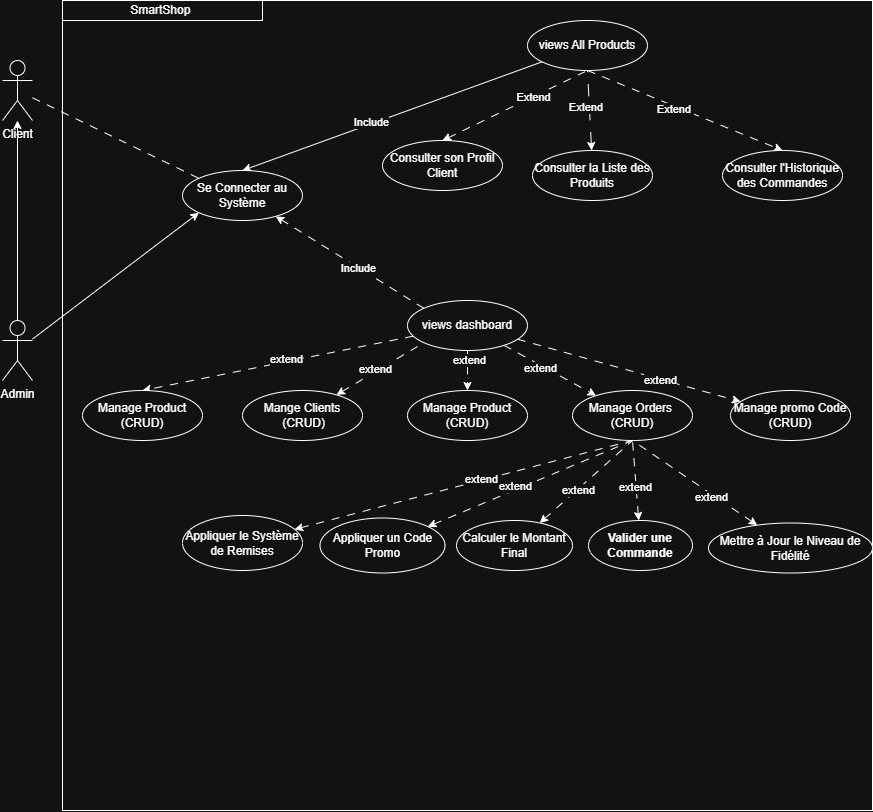

The diagram above was exported from draw.io. Its source (the exported page's mxGraphModel, read from the mxfile embedded in the PNG):
<mxGraphModel dx="1429" dy="1858" grid="1" gridSize="10" guides="1" tooltips="1" connect="1" arrows="1" fold="1" page="1" pageScale="1" pageWidth="850" pageHeight="1100" math="0" shadow="0">
  <root>
    <mxCell id="0" />
    <mxCell id="1" parent="0" />
    <mxCell id="cyHLhSf-PtWjTbiy9sk0-1" parent="1" style="whiteSpace=wrap;html=1;aspect=fixed;fontStyle=1" value="" vertex="1">
      <mxGeometry height="810" width="810" x="260" y="-60" as="geometry" />
    </mxCell>
    <mxCell id="cyHLhSf-PtWjTbiy9sk0-2" parent="1" style="rounded=0;whiteSpace=wrap;html=1;" value="SmartShop&amp;nbsp;" vertex="1">
      <mxGeometry height="20" width="200" x="260" y="-60" as="geometry" />
    </mxCell>
    <mxCell id="cyHLhSf-PtWjTbiy9sk0-7" edge="1" parent="1" source="cyHLhSf-PtWjTbiy9sk0-15" style="rounded=0;orthogonalLoop=1;jettySize=auto;html=1;entryX=0.5;entryY=0;entryDx=0;entryDy=0;" target="cyHLhSf-PtWjTbiy9sk0-6">
      <mxGeometry relative="1" as="geometry" />
    </mxCell>
    <mxCell id="cyHLhSf-PtWjTbiy9sk0-38" connectable="0" parent="cyHLhSf-PtWjTbiy9sk0-7" style="edgeLabel;html=1;align=center;verticalAlign=middle;resizable=0;points=[];" value="Include" vertex="1">
      <mxGeometry relative="1" x="0.1414" y="-2" as="geometry">
        <mxPoint as="offset" />
      </mxGeometry>
    </mxCell>
    <mxCell id="cyHLhSf-PtWjTbiy9sk0-69" edge="1" parent="1" source="cyHLhSf-PtWjTbiy9sk0-3" style="rounded=0;orthogonalLoop=1;jettySize=auto;html=1;entryX=0;entryY=0;entryDx=0;entryDy=0;endArrow=none;endFill=0;dashed=1;dashPattern=8 8;" target="cyHLhSf-PtWjTbiy9sk0-6">
      <mxGeometry relative="1" as="geometry" />
    </mxCell>
    <mxCell id="cyHLhSf-PtWjTbiy9sk0-3" parent="1" style="shape=umlActor;verticalLabelPosition=bottom;verticalAlign=top;html=1;outlineConnect=0;" value="Client" vertex="1">
      <mxGeometry height="60" width="30" x="200" as="geometry" />
    </mxCell>
    <mxCell id="cyHLhSf-PtWjTbiy9sk0-8" edge="1" parent="1" source="cyHLhSf-PtWjTbiy9sk0-4" style="edgeStyle=orthogonalEdgeStyle;rounded=0;orthogonalLoop=1;jettySize=auto;html=1;" target="cyHLhSf-PtWjTbiy9sk0-3">
      <mxGeometry relative="1" as="geometry" />
    </mxCell>
    <mxCell id="cyHLhSf-PtWjTbiy9sk0-11" edge="1" parent="1" source="cyHLhSf-PtWjTbiy9sk0-4" style="rounded=0;orthogonalLoop=1;jettySize=auto;html=1;entryX=0;entryY=1;entryDx=0;entryDy=0;" target="cyHLhSf-PtWjTbiy9sk0-6">
      <mxGeometry relative="1" as="geometry" />
    </mxCell>
    <mxCell id="cyHLhSf-PtWjTbiy9sk0-4" parent="1" style="shape=umlActor;verticalLabelPosition=bottom;verticalAlign=top;html=1;outlineConnect=0;" value="Admin" vertex="1">
      <mxGeometry height="60" width="30" x="200" y="260" as="geometry" />
    </mxCell>
    <mxCell id="cyHLhSf-PtWjTbiy9sk0-10" edge="1" parent="1" source="cyHLhSf-PtWjTbiy9sk0-6" style="rounded=0;orthogonalLoop=1;jettySize=auto;html=1;entryX=0;entryY=0;entryDx=0;entryDy=0;dashed=1;dashPattern=8 8;endArrow=none;endFill=0;startArrow=classic;startFill=1;" target="cyHLhSf-PtWjTbiy9sk0-9">
      <mxGeometry relative="1" as="geometry" />
    </mxCell>
    <mxCell id="cyHLhSf-PtWjTbiy9sk0-32" connectable="0" parent="cyHLhSf-PtWjTbiy9sk0-10" style="edgeLabel;html=1;align=center;verticalAlign=middle;resizable=0;points=[];" value="Include" vertex="1">
      <mxGeometry relative="1" x="0.0971" as="geometry">
        <mxPoint as="offset" />
      </mxGeometry>
    </mxCell>
    <mxCell id="cyHLhSf-PtWjTbiy9sk0-17" edge="1" parent="1" source="cyHLhSf-PtWjTbiy9sk0-15" style="rounded=0;orthogonalLoop=1;jettySize=auto;html=1;entryX=0.5;entryY=0;entryDx=0;entryDy=0;endArrow=classic;endFill=1;startArrow=none;startFill=0;dashed=1;dashPattern=8 8;exitX=0.5;exitY=1;exitDx=0;exitDy=0;" target="cyHLhSf-PtWjTbiy9sk0-16">
      <mxGeometry relative="1" as="geometry" />
    </mxCell>
    <mxCell id="cyHLhSf-PtWjTbiy9sk0-36" connectable="0" parent="cyHLhSf-PtWjTbiy9sk0-17" style="edgeLabel;html=1;align=center;verticalAlign=middle;resizable=0;points=[];" value="Extend&amp;nbsp;" vertex="1">
      <mxGeometry relative="1" x="-0.0958" y="-2" as="geometry">
        <mxPoint as="offset" />
      </mxGeometry>
    </mxCell>
    <mxCell id="cyHLhSf-PtWjTbiy9sk0-6" parent="1" style="ellipse;whiteSpace=wrap;html=1;" value="Se Connecter au Système" vertex="1">
      <mxGeometry height="50" width="120" x="380" y="110" as="geometry" />
    </mxCell>
    <mxCell id="cyHLhSf-PtWjTbiy9sk0-25" edge="1" parent="1" source="cyHLhSf-PtWjTbiy9sk0-9" style="rounded=0;orthogonalLoop=1;jettySize=auto;html=1;entryX=0.5;entryY=0;entryDx=0;entryDy=0;dashed=1;dashPattern=8 8;" target="cyHLhSf-PtWjTbiy9sk0-12">
      <mxGeometry relative="1" as="geometry" />
    </mxCell>
    <mxCell id="cyHLhSf-PtWjTbiy9sk0-29" connectable="0" parent="cyHLhSf-PtWjTbiy9sk0-25" style="edgeLabel;html=1;align=center;verticalAlign=middle;resizable=0;points=[];" value="extend" vertex="1">
      <mxGeometry relative="1" x="-0.0713" y="-3" as="geometry">
        <mxPoint as="offset" />
      </mxGeometry>
    </mxCell>
    <mxCell id="cyHLhSf-PtWjTbiy9sk0-26" edge="1" parent="1" source="cyHLhSf-PtWjTbiy9sk0-9" style="rounded=0;orthogonalLoop=1;jettySize=auto;html=1;entryX=0.5;entryY=0;entryDx=0;entryDy=0;dashed=1;dashPattern=8 8;" target="cyHLhSf-PtWjTbiy9sk0-24">
      <mxGeometry relative="1" as="geometry" />
    </mxCell>
    <mxCell id="cyHLhSf-PtWjTbiy9sk0-30" connectable="0" parent="cyHLhSf-PtWjTbiy9sk0-26" style="edgeLabel;html=1;align=center;verticalAlign=middle;resizable=0;points=[];" value="extend" vertex="1">
      <mxGeometry relative="1" x="-0.5393" y="1" as="geometry">
        <mxPoint as="offset" />
      </mxGeometry>
    </mxCell>
    <mxCell id="cyHLhSf-PtWjTbiy9sk0-27" edge="1" parent="1" source="cyHLhSf-PtWjTbiy9sk0-9" style="rounded=0;orthogonalLoop=1;jettySize=auto;html=1;dashed=1;dashPattern=8 8;" target="cyHLhSf-PtWjTbiy9sk0-14">
      <mxGeometry relative="1" as="geometry" />
    </mxCell>
    <mxCell id="cyHLhSf-PtWjTbiy9sk0-31" connectable="0" parent="cyHLhSf-PtWjTbiy9sk0-27" style="edgeLabel;html=1;align=center;verticalAlign=middle;resizable=0;points=[];" value="extend" vertex="1">
      <mxGeometry relative="1" x="-0.1863" y="-2" as="geometry">
        <mxPoint as="offset" />
      </mxGeometry>
    </mxCell>
    <mxCell id="cyHLhSf-PtWjTbiy9sk0-40" edge="1" parent="1" source="cyHLhSf-PtWjTbiy9sk0-9" style="rounded=0;orthogonalLoop=1;jettySize=auto;html=1;dashed=1;dashPattern=8 8;" target="cyHLhSf-PtWjTbiy9sk0-39">
      <mxGeometry relative="1" as="geometry" />
    </mxCell>
    <mxCell id="cyHLhSf-PtWjTbiy9sk0-41" connectable="0" parent="cyHLhSf-PtWjTbiy9sk0-40" style="edgeLabel;html=1;align=center;verticalAlign=middle;resizable=0;points=[];" value="extend" vertex="1">
      <mxGeometry relative="1" x="0.2696" y="-1" as="geometry">
        <mxPoint as="offset" />
      </mxGeometry>
    </mxCell>
    <mxCell id="cyHLhSf-PtWjTbiy9sk0-9" parent="1" style="ellipse;whiteSpace=wrap;html=1;" value="views dashboard" vertex="1">
      <mxGeometry height="50" width="120" x="605" y="240" as="geometry" />
    </mxCell>
    <mxCell id="cyHLhSf-PtWjTbiy9sk0-12" parent="1" style="ellipse;whiteSpace=wrap;html=1;" value="&lt;span style=&quot;background-color: transparent; color: light-dark(rgb(0, 0, 0), rgb(255, 255, 255));&quot;&gt;Manage&lt;/span&gt;&amp;nbsp;Product (CRUD)" vertex="1">
      <mxGeometry height="50" width="120" x="280" y="330" as="geometry" />
    </mxCell>
    <mxCell id="cyHLhSf-PtWjTbiy9sk0-14" parent="1" style="ellipse;whiteSpace=wrap;html=1;" value="&lt;span style=&quot;background-color: transparent; color: light-dark(rgb(0, 0, 0), rgb(255, 255, 255));&quot;&gt;Manage&lt;/span&gt;&amp;nbsp;Orders&amp;nbsp;&lt;div&gt;(CRUD)&lt;/div&gt;" vertex="1">
      <mxGeometry height="50" width="120" x="770" y="330" as="geometry" />
    </mxCell>
    <mxCell id="cyHLhSf-PtWjTbiy9sk0-15" parent="1" style="ellipse;whiteSpace=wrap;html=1;" value="views All Products" vertex="1">
      <mxGeometry height="50" width="120" x="725" y="-40" as="geometry" />
    </mxCell>
    <mxCell id="cyHLhSf-PtWjTbiy9sk0-16" parent="1" style="ellipse;whiteSpace=wrap;html=1;" value="Consulter l'Historique des Commandes" vertex="1">
      <mxGeometry height="50" width="120" x="920" y="90" as="geometry" />
    </mxCell>
    <mxCell id="cyHLhSf-PtWjTbiy9sk0-21" edge="1" parent="1" source="cyHLhSf-PtWjTbiy9sk0-20" style="rounded=0;orthogonalLoop=1;jettySize=auto;html=1;dashed=1;dashPattern=8 8;endArrow=none;endFill=0;startArrow=classic;startFill=1;entryX=0.5;entryY=1;entryDx=0;entryDy=0;exitX=0.5;exitY=0;exitDx=0;exitDy=0;" target="cyHLhSf-PtWjTbiy9sk0-15">
      <mxGeometry relative="1" as="geometry" />
    </mxCell>
    <mxCell id="cyHLhSf-PtWjTbiy9sk0-37" connectable="0" parent="cyHLhSf-PtWjTbiy9sk0-21" style="edgeLabel;html=1;align=center;verticalAlign=middle;resizable=0;points=[];" value="Extend" vertex="1">
      <mxGeometry relative="1" x="0.24" y="1" as="geometry">
        <mxPoint as="offset" />
      </mxGeometry>
    </mxCell>
    <mxCell id="cyHLhSf-PtWjTbiy9sk0-20" parent="1" style="ellipse;whiteSpace=wrap;html=1;" value="Consulter son Profil Client" vertex="1">
      <mxGeometry height="50" width="120" x="580" y="80" as="geometry" />
    </mxCell>
    <mxCell id="cyHLhSf-PtWjTbiy9sk0-23" edge="1" parent="1" source="cyHLhSf-PtWjTbiy9sk0-22" style="rounded=0;orthogonalLoop=1;jettySize=auto;html=1;entryX=0.5;entryY=1;entryDx=0;entryDy=0;dashed=1;dashPattern=12 12;endArrow=none;endFill=0;startArrow=classic;startFill=1;" target="cyHLhSf-PtWjTbiy9sk0-15">
      <mxGeometry relative="1" as="geometry" />
    </mxCell>
    <mxCell id="cyHLhSf-PtWjTbiy9sk0-35" connectable="0" parent="cyHLhSf-PtWjTbiy9sk0-23" style="edgeLabel;html=1;align=center;verticalAlign=middle;resizable=0;points=[];" value="Extend&amp;nbsp;" vertex="1">
      <mxGeometry relative="1" x="0.0899" y="3" as="geometry">
        <mxPoint as="offset" />
      </mxGeometry>
    </mxCell>
    <mxCell id="cyHLhSf-PtWjTbiy9sk0-22" parent="1" style="ellipse;whiteSpace=wrap;html=1;" value="Consulter la Liste des Produits" vertex="1">
      <mxGeometry height="50" width="120" x="730" y="90" as="geometry" />
    </mxCell>
    <mxCell id="cyHLhSf-PtWjTbiy9sk0-24" parent="1" style="ellipse;whiteSpace=wrap;html=1;" value="&lt;span style=&quot;background-color: transparent; color: light-dark(rgb(0, 0, 0), rgb(255, 255, 255));&quot;&gt;Manage&lt;/span&gt;&amp;nbsp;Product&lt;div&gt;(CRUD)&lt;/div&gt;" vertex="1">
      <mxGeometry height="50" width="120" x="605" y="330" as="geometry" />
    </mxCell>
    <mxCell id="cyHLhSf-PtWjTbiy9sk0-39" parent="1" style="ellipse;whiteSpace=wrap;html=1;" value="&lt;span style=&quot;background-color: transparent; color: light-dark(rgb(0, 0, 0), rgb(255, 255, 255));&quot;&gt;Manage&lt;/span&gt;&amp;nbsp;promo Code&lt;div&gt;(CRUD)&lt;/div&gt;" vertex="1">
      <mxGeometry height="50" width="120" x="928" y="330" as="geometry" />
    </mxCell>
    <mxCell id="cyHLhSf-PtWjTbiy9sk0-49" edge="1" parent="1" source="cyHLhSf-PtWjTbiy9sk0-48" style="rounded=0;orthogonalLoop=1;jettySize=auto;html=1;entryX=0;entryY=1;entryDx=0;entryDy=0;dashed=1;dashPattern=8 8;endArrow=none;endFill=0;startArrow=classic;startFill=1;" target="cyHLhSf-PtWjTbiy9sk0-9">
      <mxGeometry relative="1" as="geometry" />
    </mxCell>
    <mxCell id="cyHLhSf-PtWjTbiy9sk0-50" connectable="0" parent="cyHLhSf-PtWjTbiy9sk0-49" style="edgeLabel;html=1;align=center;verticalAlign=middle;resizable=0;points=[];" value="extend" vertex="1">
      <mxGeometry relative="1" x="-0.1126" y="4" as="geometry">
        <mxPoint x="1" as="offset" />
      </mxGeometry>
    </mxCell>
    <mxCell id="cyHLhSf-PtWjTbiy9sk0-48" parent="1" style="ellipse;whiteSpace=wrap;html=1;" value="Mange Clients&lt;div&gt;&amp;nbsp;(CRUD)&lt;/div&gt;" vertex="1">
      <mxGeometry height="50" width="120" x="440" y="330" as="geometry" />
    </mxCell>
    <mxCell id="cyHLhSf-PtWjTbiy9sk0-57" edge="1" parent="1" source="cyHLhSf-PtWjTbiy9sk0-51" style="rounded=0;orthogonalLoop=1;jettySize=auto;html=1;entryX=0.5;entryY=1;entryDx=0;entryDy=0;endArrow=none;endFill=0;startArrow=classic;startFill=1;dashed=1;dashPattern=8 8;" target="cyHLhSf-PtWjTbiy9sk0-14">
      <mxGeometry relative="1" as="geometry" />
    </mxCell>
    <mxCell id="cyHLhSf-PtWjTbiy9sk0-62" connectable="0" parent="cyHLhSf-PtWjTbiy9sk0-57" style="edgeLabel;html=1;align=center;verticalAlign=middle;resizable=0;points=[];" value="extend" vertex="1">
      <mxGeometry relative="1" x="0.1062" y="2" as="geometry">
        <mxPoint as="offset" />
      </mxGeometry>
    </mxCell>
    <mxCell id="cyHLhSf-PtWjTbiy9sk0-51" parent="1" style="ellipse;whiteSpace=wrap;html=1;" value="Appliquer le Système de Remises" vertex="1">
      <mxGeometry height="55" width="120" x="380" y="455" as="geometry" />
    </mxCell>
    <mxCell id="cyHLhSf-PtWjTbiy9sk0-58" edge="1" parent="1" source="cyHLhSf-PtWjTbiy9sk0-52" style="rounded=0;orthogonalLoop=1;jettySize=auto;html=1;entryX=0.5;entryY=1;entryDx=0;entryDy=0;endArrow=none;endFill=0;startArrow=classic;startFill=1;dashed=1;dashPattern=8 8;" target="cyHLhSf-PtWjTbiy9sk0-14">
      <mxGeometry relative="1" as="geometry" />
    </mxCell>
    <mxCell id="cyHLhSf-PtWjTbiy9sk0-63" connectable="0" parent="cyHLhSf-PtWjTbiy9sk0-58" style="edgeLabel;html=1;align=center;verticalAlign=middle;resizable=0;points=[];" value="extend" vertex="1">
      <mxGeometry relative="1" x="-0.1497" y="5" as="geometry">
        <mxPoint x="1" as="offset" />
      </mxGeometry>
    </mxCell>
    <mxCell id="cyHLhSf-PtWjTbiy9sk0-52" parent="1" style="ellipse;whiteSpace=wrap;html=1;" value="Appliquer un Code Promo" vertex="1">
      <mxGeometry height="55" width="125" x="517.5" y="457.5" as="geometry" />
    </mxCell>
    <mxCell id="cyHLhSf-PtWjTbiy9sk0-59" edge="1" parent="1" source="cyHLhSf-PtWjTbiy9sk0-53" style="rounded=0;orthogonalLoop=1;jettySize=auto;html=1;entryX=0.5;entryY=1;entryDx=0;entryDy=0;endArrow=none;endFill=0;startArrow=classic;startFill=1;dashed=1;dashPattern=8 8;" target="cyHLhSf-PtWjTbiy9sk0-14">
      <mxGeometry relative="1" as="geometry" />
    </mxCell>
    <mxCell id="cyHLhSf-PtWjTbiy9sk0-65" connectable="0" parent="cyHLhSf-PtWjTbiy9sk0-59" style="edgeLabel;html=1;align=center;verticalAlign=middle;resizable=0;points=[];" value="extend" vertex="1">
      <mxGeometry relative="1" x="-0.1937" y="-1" as="geometry">
        <mxPoint x="-1" as="offset" />
      </mxGeometry>
    </mxCell>
    <mxCell id="cyHLhSf-PtWjTbiy9sk0-53" parent="1" style="ellipse;whiteSpace=wrap;html=1;" value="Calculer le Montant Final" vertex="1">
      <mxGeometry height="50" width="116" x="654" y="460" as="geometry" />
    </mxCell>
    <mxCell id="cyHLhSf-PtWjTbiy9sk0-60" edge="1" parent="1" source="cyHLhSf-PtWjTbiy9sk0-54" style="rounded=0;orthogonalLoop=1;jettySize=auto;html=1;entryX=0.5;entryY=1;entryDx=0;entryDy=0;endArrow=none;endFill=0;startArrow=classic;startFill=1;dashed=1;dashPattern=8 8;" target="cyHLhSf-PtWjTbiy9sk0-14">
      <mxGeometry relative="1" as="geometry" />
    </mxCell>
    <mxCell id="cyHLhSf-PtWjTbiy9sk0-66" connectable="0" parent="cyHLhSf-PtWjTbiy9sk0-60" style="edgeLabel;html=1;align=center;verticalAlign=middle;resizable=0;points=[];" value="extend" vertex="1">
      <mxGeometry relative="1" x="-0.1265" y="1" as="geometry">
        <mxPoint as="offset" />
      </mxGeometry>
    </mxCell>
    <mxCell id="cyHLhSf-PtWjTbiy9sk0-54" parent="1" style="ellipse;whiteSpace=wrap;html=1;" value="&lt;b&gt;Valider une Commande&lt;/b&gt;" vertex="1">
      <mxGeometry height="50" width="104" x="786" y="460" as="geometry" />
    </mxCell>
    <mxCell id="cyHLhSf-PtWjTbiy9sk0-61" edge="1" parent="1" source="cyHLhSf-PtWjTbiy9sk0-56" style="rounded=0;orthogonalLoop=1;jettySize=auto;html=1;entryX=0.5;entryY=1;entryDx=0;entryDy=0;startArrow=classic;startFill=1;endArrow=none;endFill=0;dashed=1;dashPattern=8 8;" target="cyHLhSf-PtWjTbiy9sk0-14">
      <mxGeometry relative="1" as="geometry" />
    </mxCell>
    <mxCell id="cyHLhSf-PtWjTbiy9sk0-67" connectable="0" parent="cyHLhSf-PtWjTbiy9sk0-61" style="edgeLabel;html=1;align=center;verticalAlign=middle;resizable=0;points=[];" value="extend" vertex="1">
      <mxGeometry relative="1" x="-0.2778" y="3" as="geometry">
        <mxPoint as="offset" />
      </mxGeometry>
    </mxCell>
    <mxCell id="cyHLhSf-PtWjTbiy9sk0-56" parent="1" style="ellipse;whiteSpace=wrap;html=1;" value="Mettre à Jour le Niveau de Fidélité" vertex="1">
      <mxGeometry height="50" width="164" x="906" y="462.5" as="geometry" />
    </mxCell>
  </root>
</mxGraphModel>